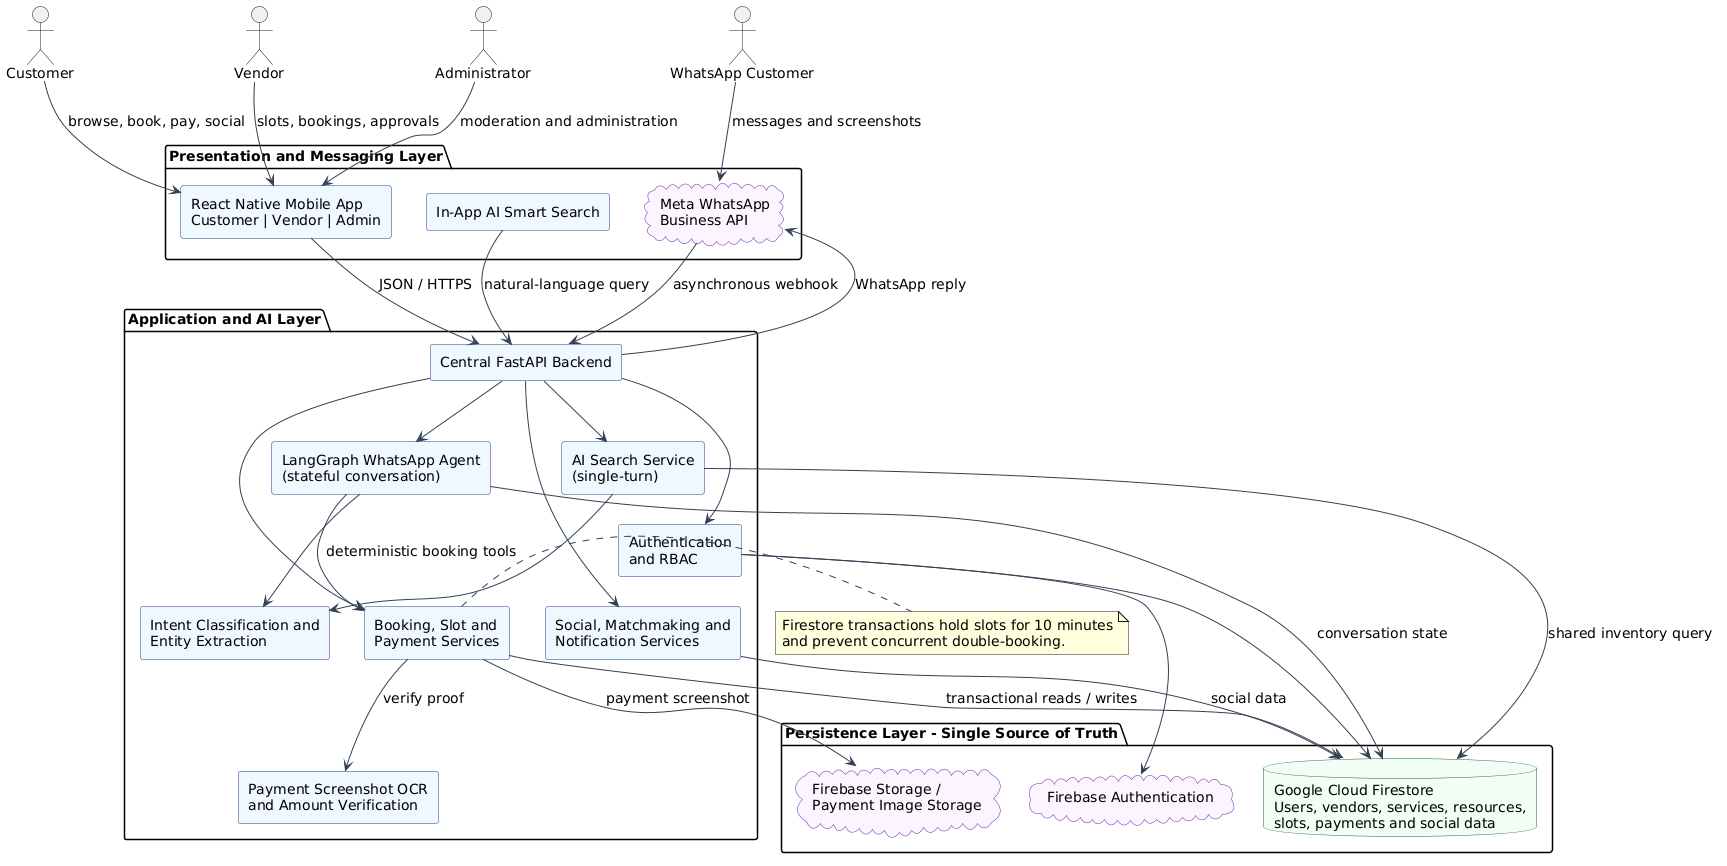

The diagram above was rendered by PlantUML. Its source (embedded in the PNG):
@startuml

top to bottom direction
skinparam backgroundColor white
skinparam shadowing false
skinparam defaultFontName Arial
skinparam defaultFontSize 14
skinparam componentStyle rectangle
skinparam ArrowColor #334155
skinparam ComponentBorderColor #1E3A8A
skinparam ComponentBackgroundColor #EFF6FF
skinparam DatabaseBorderColor #166534
skinparam DatabaseBackgroundColor #F0FDF4
skinparam CloudBorderColor #6B21A8
skinparam CloudBackgroundColor #FAF5FF
skinparam RectangleBorderColor #64748B
skinparam RectangleBackgroundColor #F8FAFC

actor Customer
actor Vendor
actor Administrator as Admin
actor "WhatsApp Customer" as WAUser

package "Presentation and Messaging Layer" {
  component "React Native Mobile App\nCustomer | Vendor | Admin" as Mobile
  component "In-App AI Smart Search" as SmartUI
  cloud "Meta WhatsApp\nBusiness API" as WAAPI
  Mobile -[hidden]right- SmartUI
  SmartUI -[hidden]right- WAAPI
}

package "Application and AI Layer" {
  component "Central FastAPI Backend" as API
  component "Authentication\nand RBAC" as Auth
  component "Booking, Slot and\nPayment Services" as Booking
  component "Social, Matchmaking and\nNotification Services" as Social
  component "AI Search Service\n(single-turn)" as AISearch
  component "LangGraph WhatsApp Agent\n(stateful conversation)" as Agent
  component "Intent Classification and\nEntity Extraction" as NLU
  component "Payment Screenshot OCR\nand Amount Verification" as OCR

  Auth -[hidden]right- Booking
  Booking -[hidden]right- Social
  AISearch -[hidden]right- Agent
  Agent -[hidden]right- NLU
  NLU -[hidden]right- OCR
}

package "Persistence Layer - Single Source of Truth" {
  cloud "Firebase Authentication" as FirebaseAuth
  database "Google Cloud Firestore\nUsers, vendors, services, resources,\nslots, payments and social data" as Firestore
  cloud "Firebase Storage /\nPayment Image Storage" as Storage
  FirebaseAuth -[hidden]right- Firestore
  Firestore -[hidden]right- Storage
}

Customer --> Mobile : browse, book, pay, social
Vendor --> Mobile : slots, bookings, approvals
Admin --> Mobile : moderation and administration
WAUser --> WAAPI : messages and screenshots

Mobile --> API : JSON / HTTPS
SmartUI --> API : natural-language query
WAAPI --> API : asynchronous webhook
API --> WAAPI : WhatsApp reply

API --> Auth
API --> Booking
API --> Social
API --> AISearch
API --> Agent
AISearch --> NLU
Agent --> NLU
Agent --> Booking : deterministic booking tools
Booking --> OCR : verify proof

Auth --> FirebaseAuth
Auth --> Firestore
Booking --> Firestore : transactional reads / writes
Social --> Firestore : social data
AISearch --> Firestore : shared inventory query
Agent --> Firestore : conversation state
Booking --> Storage : payment screenshot

note right of Booking
  Firestore transactions hold slots for 10 minutes
  and prevent concurrent double-booking.
end note

@enduml